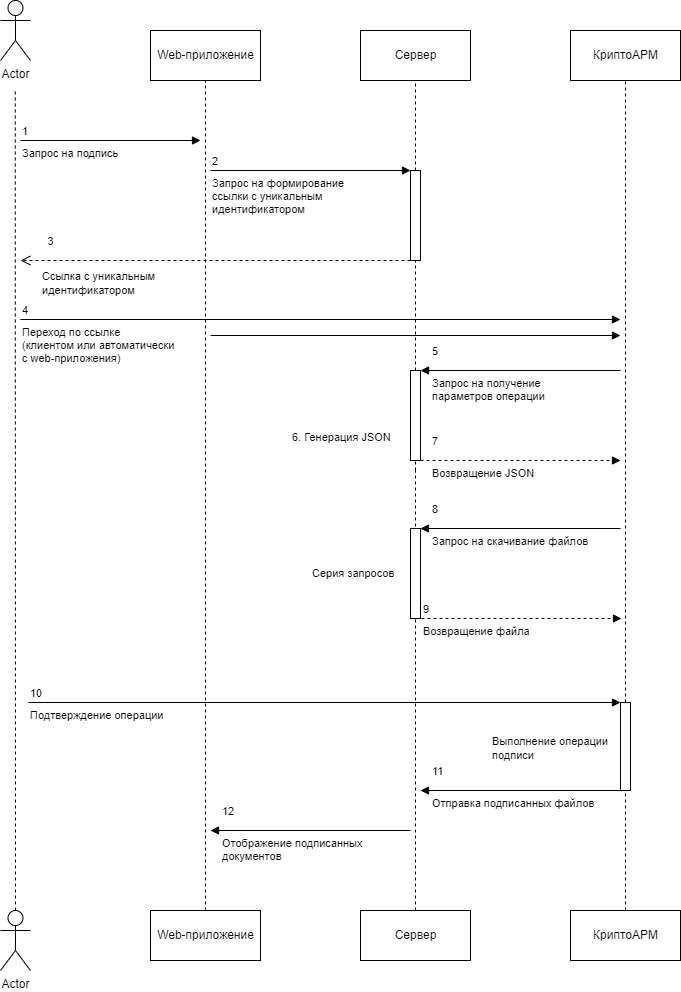

The diagram above was exported from draw.io. Its source (the exported page's mxGraphModel, read from the mxfile embedded in the PNG):
<mxGraphModel dx="775" dy="380" grid="1" gridSize="10" guides="1" tooltips="1" connect="1" arrows="1" fold="1" page="1" pageScale="1" pageWidth="850" pageHeight="1100" math="0" shadow="0">
  <root>
    <mxCell id="0" />
    <mxCell id="1" parent="0" />
    <mxCell id="2" value="Actor" style="shape=umlActor;verticalLabelPosition=bottom;verticalAlign=top;html=1;" parent="1" vertex="1">
      <mxGeometry x="70" y="40" width="30" height="60" as="geometry" />
    </mxCell>
    <mxCell id="3" value="Web-приложение" style="html=1;" parent="1" vertex="1">
      <mxGeometry x="220" y="70" width="110" height="50" as="geometry" />
    </mxCell>
    <mxCell id="4" value="Сервер" style="html=1;" parent="1" vertex="1">
      <mxGeometry x="430" y="70" width="110" height="50" as="geometry" />
    </mxCell>
    <mxCell id="5" value="КриптоАРМ" style="html=1;" parent="1" vertex="1">
      <mxGeometry x="640" y="70" width="110" height="50" as="geometry" />
    </mxCell>
    <mxCell id="6" value="" style="endArrow=none;dashed=1;html=1;" parent="1" edge="1">
      <mxGeometry width="50" height="50" relative="1" as="geometry">
        <mxPoint x="85" y="950" as="sourcePoint" />
        <mxPoint x="84.76" y="130" as="targetPoint" />
      </mxGeometry>
    </mxCell>
    <mxCell id="7" value="" style="endArrow=none;dashed=1;html=1;entryX=0.5;entryY=1;entryDx=0;entryDy=0;" parent="1" edge="1" target="3">
      <mxGeometry width="50" height="50" relative="1" as="geometry">
        <mxPoint x="275" y="950" as="sourcePoint" />
        <mxPoint x="274.65999999999997" y="130" as="targetPoint" />
      </mxGeometry>
    </mxCell>
    <mxCell id="8" value="" style="endArrow=none;dashed=1;html=1;startArrow=none;entryX=0.5;entryY=1;entryDx=0;entryDy=0;" parent="1" source="17" edge="1" target="4">
      <mxGeometry width="50" height="50" relative="1" as="geometry">
        <mxPoint x="484.65999999999985" y="770" as="sourcePoint" />
        <mxPoint x="484.65999999999985" y="130" as="targetPoint" />
      </mxGeometry>
    </mxCell>
    <mxCell id="9" value="" style="endArrow=none;dashed=1;html=1;startArrow=none;entryX=0.5;entryY=1;entryDx=0;entryDy=0;" parent="1" source="46" edge="1" target="5">
      <mxGeometry width="50" height="50" relative="1" as="geometry">
        <mxPoint x="695" y="950" as="sourcePoint" />
        <mxPoint x="694.6599999999999" y="130" as="targetPoint" />
      </mxGeometry>
    </mxCell>
    <mxCell id="10" value="Переход по ссылке &lt;br&gt;(клиентом или автоматически&lt;br&gt;с web-приложения)" style="endArrow=block;endFill=1;html=1;edgeStyle=orthogonalEdgeStyle;align=left;verticalAlign=top;" parent="1" edge="1">
      <mxGeometry x="-1" relative="1" as="geometry">
        <mxPoint x="90" y="359" as="sourcePoint" />
        <mxPoint x="690" y="359" as="targetPoint" />
        <mxPoint as="offset" />
      </mxGeometry>
    </mxCell>
    <mxCell id="11" value="4" style="edgeLabel;resizable=0;html=1;align=left;verticalAlign=bottom;" parent="10" connectable="0" vertex="1">
      <mxGeometry x="-1" relative="1" as="geometry" />
    </mxCell>
    <mxCell id="15" value="Запрос на формирование&lt;br&gt;ссылки с уникальным&lt;br&gt;идентификатором" style="endArrow=block;endFill=1;html=1;edgeStyle=orthogonalEdgeStyle;align=left;verticalAlign=top;" parent="1" edge="1">
      <mxGeometry x="-1" relative="1" as="geometry">
        <mxPoint x="280" y="210" as="sourcePoint" />
        <mxPoint x="480" y="210" as="targetPoint" />
        <mxPoint as="offset" />
      </mxGeometry>
    </mxCell>
    <mxCell id="16" value="2" style="edgeLabel;resizable=0;html=1;align=left;verticalAlign=bottom;" parent="15" connectable="0" vertex="1">
      <mxGeometry x="-1" relative="1" as="geometry" />
    </mxCell>
    <mxCell id="18" value="" style="endArrow=none;dashed=1;html=1;startArrow=none;" parent="1" source="30" target="17" edge="1">
      <mxGeometry width="50" height="50" relative="1" as="geometry">
        <mxPoint x="485" y="510" as="sourcePoint" />
        <mxPoint x="484.65999999999985" y="130" as="targetPoint" />
      </mxGeometry>
    </mxCell>
    <mxCell id="17" value="" style="html=1;points=[];perimeter=orthogonalPerimeter;" parent="1" vertex="1">
      <mxGeometry x="480" y="210" width="10" height="90" as="geometry" />
    </mxCell>
    <mxCell id="19" value="3" style="html=1;verticalAlign=bottom;endArrow=open;dashed=1;endSize=8;" parent="1" edge="1">
      <mxGeometry x="0.8462" y="-10" relative="1" as="geometry">
        <mxPoint x="480" y="300" as="sourcePoint" />
        <mxPoint x="90" y="300" as="targetPoint" />
        <mxPoint as="offset" />
      </mxGeometry>
    </mxCell>
    <mxCell id="21" value="&lt;span style=&quot;font-size: 11px; background-color: rgb(255, 255, 255);&quot;&gt;Ссылка с уникальным идентификатором&lt;/span&gt;" style="text;whiteSpace=wrap;html=1;" parent="1" vertex="1">
      <mxGeometry x="110" y="302" width="130" height="40" as="geometry" />
    </mxCell>
    <mxCell id="22" value="Запрос на подпись" style="endArrow=block;endFill=1;html=1;edgeStyle=orthogonalEdgeStyle;align=left;verticalAlign=top;" parent="1" edge="1">
      <mxGeometry x="-1" relative="1" as="geometry">
        <mxPoint x="90" y="180" as="sourcePoint" />
        <mxPoint x="270" y="180" as="targetPoint" />
      </mxGeometry>
    </mxCell>
    <mxCell id="23" value="1" style="edgeLabel;resizable=0;html=1;align=left;verticalAlign=bottom;" parent="22" connectable="0" vertex="1">
      <mxGeometry x="-1" relative="1" as="geometry" />
    </mxCell>
    <mxCell id="24" value="" style="endArrow=block;endFill=1;html=1;edgeStyle=orthogonalEdgeStyle;align=left;verticalAlign=top;" parent="1" edge="1">
      <mxGeometry x="-1" relative="1" as="geometry">
        <mxPoint x="280" y="375" as="sourcePoint" />
        <mxPoint x="690" y="375" as="targetPoint" />
        <mxPoint as="offset" />
      </mxGeometry>
    </mxCell>
    <mxCell id="26" value="Запрос на получение&lt;br&gt;параметров операции" style="endArrow=block;endFill=1;html=1;edgeStyle=orthogonalEdgeStyle;align=left;verticalAlign=top;" parent="1" edge="1">
      <mxGeometry x="0.9" relative="1" as="geometry">
        <mxPoint x="690" y="410" as="sourcePoint" />
        <mxPoint x="490" y="410" as="targetPoint" />
        <mxPoint as="offset" />
      </mxGeometry>
    </mxCell>
    <mxCell id="27" value="5" style="edgeLabel;resizable=0;html=1;align=left;verticalAlign=bottom;" parent="26" connectable="0" vertex="1">
      <mxGeometry x="-1" relative="1" as="geometry">
        <mxPoint x="-190" y="-10" as="offset" />
      </mxGeometry>
    </mxCell>
    <mxCell id="29" value="" style="endArrow=none;dashed=1;html=1;" parent="1" edge="1">
      <mxGeometry width="50" height="50" relative="1" as="geometry">
        <mxPoint x="485" y="950" as="sourcePoint" />
        <mxPoint x="485" y="510" as="targetPoint" />
      </mxGeometry>
    </mxCell>
    <mxCell id="31" value="" style="endArrow=none;dashed=1;html=1;startArrow=none;" parent="1" target="30" edge="1">
      <mxGeometry width="50" height="50" relative="1" as="geometry">
        <mxPoint x="485" y="510" as="sourcePoint" />
        <mxPoint x="485" y="280" as="targetPoint" />
      </mxGeometry>
    </mxCell>
    <mxCell id="30" value="" style="html=1;points=[];perimeter=orthogonalPerimeter;" parent="1" vertex="1">
      <mxGeometry x="480" y="410" width="10" height="90" as="geometry" />
    </mxCell>
    <mxCell id="32" value="&lt;span style=&quot;font-size: 11px; background-color: rgb(255, 255, 255);&quot;&gt;6. Генерация JSON&lt;/span&gt;" style="text;whiteSpace=wrap;html=1;" parent="1" vertex="1">
      <mxGeometry x="360" y="462.5" width="110" height="25" as="geometry" />
    </mxCell>
    <mxCell id="33" value="Возвращение JSON" style="endArrow=block;endFill=1;html=1;edgeStyle=orthogonalEdgeStyle;align=left;verticalAlign=top;dashed=1;" parent="1" edge="1">
      <mxGeometry x="-0.9" relative="1" as="geometry">
        <mxPoint x="490" y="500" as="sourcePoint" />
        <mxPoint x="690" y="500" as="targetPoint" />
        <mxPoint as="offset" />
      </mxGeometry>
    </mxCell>
    <mxCell id="34" value="7" style="edgeLabel;resizable=0;html=1;align=left;verticalAlign=bottom;" parent="33" connectable="0" vertex="1">
      <mxGeometry x="-1" relative="1" as="geometry">
        <mxPoint x="10" y="-10" as="offset" />
      </mxGeometry>
    </mxCell>
    <mxCell id="35" value="Запрос на скачивание файлов" style="endArrow=block;endFill=1;html=1;edgeStyle=orthogonalEdgeStyle;align=left;verticalAlign=top;" parent="1" edge="1">
      <mxGeometry x="0.9" relative="1" as="geometry">
        <mxPoint x="690" y="568" as="sourcePoint" />
        <mxPoint x="490" y="568" as="targetPoint" />
        <mxPoint as="offset" />
      </mxGeometry>
    </mxCell>
    <mxCell id="36" value="8" style="edgeLabel;resizable=0;html=1;align=left;verticalAlign=bottom;" parent="35" connectable="0" vertex="1">
      <mxGeometry x="-1" relative="1" as="geometry">
        <mxPoint x="-190" y="-10" as="offset" />
      </mxGeometry>
    </mxCell>
    <mxCell id="37" value="" style="html=1;points=[];perimeter=orthogonalPerimeter;" parent="1" vertex="1">
      <mxGeometry x="480" y="568" width="10" height="90" as="geometry" />
    </mxCell>
    <mxCell id="40" value="&lt;span style=&quot;font-size: 11px; background-color: rgb(255, 255, 255);&quot;&gt;Серия запросов&lt;/span&gt;" style="text;whiteSpace=wrap;html=1;" parent="1" vertex="1">
      <mxGeometry x="380" y="599.25" width="90" height="27.5" as="geometry" />
    </mxCell>
    <mxCell id="41" value="Возвращение файла" style="endArrow=block;endFill=1;html=1;edgeStyle=orthogonalEdgeStyle;align=left;verticalAlign=top;dashed=1;" parent="1" edge="1">
      <mxGeometry x="-1" relative="1" as="geometry">
        <mxPoint x="491" y="658" as="sourcePoint" />
        <mxPoint x="691.0000000000002" y="658" as="targetPoint" />
        <mxPoint as="offset" />
      </mxGeometry>
    </mxCell>
    <mxCell id="42" value="9" style="edgeLabel;resizable=0;html=1;align=left;verticalAlign=bottom;" parent="41" connectable="0" vertex="1">
      <mxGeometry x="-1" relative="1" as="geometry" />
    </mxCell>
    <mxCell id="44" value="&lt;span style=&quot;&quot;&gt;Подтверждение операции&lt;/span&gt;" style="endArrow=block;endFill=1;html=1;edgeStyle=orthogonalEdgeStyle;align=left;verticalAlign=top;" parent="1" edge="1">
      <mxGeometry x="-1" relative="1" as="geometry">
        <mxPoint x="98" y="742" as="sourcePoint" />
        <mxPoint x="690" y="742" as="targetPoint" />
        <mxPoint as="offset" />
      </mxGeometry>
    </mxCell>
    <mxCell id="45" value="10" style="edgeLabel;resizable=0;html=1;align=left;verticalAlign=bottom;" parent="44" connectable="0" vertex="1">
      <mxGeometry x="-1" relative="1" as="geometry" />
    </mxCell>
    <mxCell id="47" value="" style="endArrow=none;dashed=1;html=1;" parent="1" target="46" edge="1">
      <mxGeometry width="50" height="50" relative="1" as="geometry">
        <mxPoint x="695" y="950" as="sourcePoint" />
        <mxPoint x="694.6599999999999" y="130" as="targetPoint" />
      </mxGeometry>
    </mxCell>
    <mxCell id="46" value="" style="html=1;points=[];perimeter=orthogonalPerimeter;" parent="1" vertex="1">
      <mxGeometry x="690" y="742" width="10" height="88" as="geometry" />
    </mxCell>
    <mxCell id="48" value="&lt;span style=&quot;font-size: 11px; background-color: rgb(255, 255, 255);&quot;&gt;Выполнение операции подписи&lt;/span&gt;" style="text;whiteSpace=wrap;html=1;" parent="1" vertex="1">
      <mxGeometry x="560" y="766.82" width="120" height="38.37" as="geometry" />
    </mxCell>
    <mxCell id="49" value="Отправка подписанных файлов" style="endArrow=block;endFill=1;html=1;edgeStyle=orthogonalEdgeStyle;align=left;verticalAlign=top;" parent="1" edge="1">
      <mxGeometry x="0.9" relative="1" as="geometry">
        <mxPoint x="690" y="830" as="sourcePoint" />
        <mxPoint x="490" y="830" as="targetPoint" />
        <mxPoint as="offset" />
      </mxGeometry>
    </mxCell>
    <mxCell id="50" value="11" style="edgeLabel;resizable=0;html=1;align=left;verticalAlign=bottom;" parent="49" connectable="0" vertex="1">
      <mxGeometry x="-1" relative="1" as="geometry">
        <mxPoint x="-190" y="-10" as="offset" />
      </mxGeometry>
    </mxCell>
    <mxCell id="51" value="Отображение подписанных&lt;br&gt;документов" style="endArrow=block;endFill=1;html=1;edgeStyle=orthogonalEdgeStyle;align=left;verticalAlign=top;" parent="1" edge="1">
      <mxGeometry x="0.9" relative="1" as="geometry">
        <mxPoint x="480" y="870" as="sourcePoint" />
        <mxPoint x="280" y="870" as="targetPoint" />
        <mxPoint as="offset" />
      </mxGeometry>
    </mxCell>
    <mxCell id="52" value="12" style="edgeLabel;resizable=0;html=1;align=left;verticalAlign=bottom;" parent="51" connectable="0" vertex="1">
      <mxGeometry x="-1" relative="1" as="geometry">
        <mxPoint x="-190" y="-10" as="offset" />
      </mxGeometry>
    </mxCell>
    <mxCell id="53" value="Actor" style="shape=umlActor;verticalLabelPosition=bottom;verticalAlign=top;html=1;" parent="1" vertex="1">
      <mxGeometry x="70" y="950" width="30" height="60" as="geometry" />
    </mxCell>
    <mxCell id="54" value="Web-приложение" style="html=1;" parent="1" vertex="1">
      <mxGeometry x="220" y="950" width="110" height="50" as="geometry" />
    </mxCell>
    <mxCell id="55" value="Сервер" style="html=1;" parent="1" vertex="1">
      <mxGeometry x="430" y="950" width="110" height="50" as="geometry" />
    </mxCell>
    <mxCell id="56" value="КриптоАРМ" style="html=1;" parent="1" vertex="1">
      <mxGeometry x="640" y="950" width="110" height="50" as="geometry" />
    </mxCell>
  </root>
</mxGraphModel>